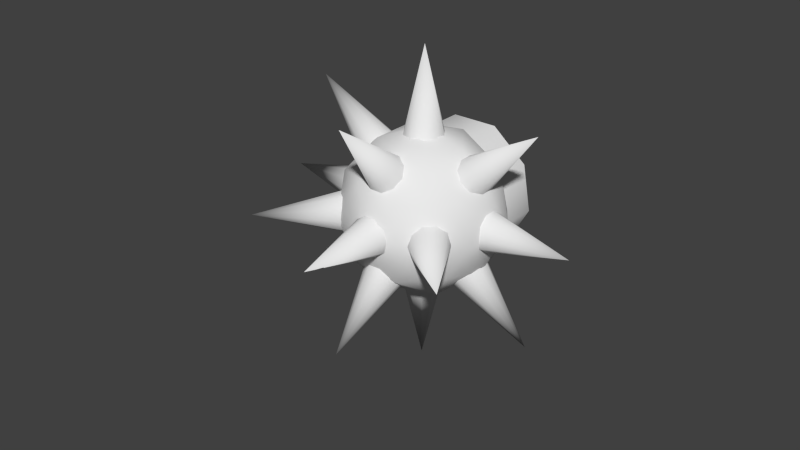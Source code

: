 # Source: Mine_MO.blend  (saved by Blender 2.64.0; exported with 4.5.12 LTS)
import bpy
from mathutils import Matrix  # noqa: F401  (used for matrix-valued properties, if any)

bpy.ops.wm.read_factory_settings(use_empty=True)
scene = bpy.context.scene
scene.name = 'Scene'

# ---- collections
col_collection_1 = bpy.data.collections.new('Collection 1'); scene.collection.children.link(col_collection_1)

# ---- world
world_world = bpy.data.worlds.new('World'); scene.world = world_world
world_world.color = (0.05088, 0.05088, 0.05088)
world_world.use_sun_shadow = False
world_world.sun_shadow_jitter_overblur = 0.0
world_world.cycles.sampling_method = 'MANUAL'
world_world.cycles.sample_map_resolution = 256

# ---- meshes
me_circle_008 = bpy.data.meshes.new('Circle.008')
me_circle_008.from_pydata([(9.84e-09, 0.8051, -0.2336), (-0.5175, 0.6168, -0.2336), (-0.7929, 0.1398, -0.2336), (-0.6973, -0.4026, -0.2336), (-0.2754, -0.7566, -0.2336), (0.2754, -0.7566, -0.2336), (0.6973, -0.4026, -0.2336), (0.7929, 0.1398, -0.2336), (0.5175, 0.6168, -0.2336), (1.693e-08, 0.664, -0.03019), (-0.4268, 0.5086, -0.03019), (-0.6539, 0.1153, -0.03019), (-0.575, -0.332, -0.03019), (-0.2271, -0.6239, -0.03019), (0.2271, -0.6239, -0.03019), (0.575, -0.332, -0.03019), (0.6539, 0.1153, -0.03019), (0.4268, 0.5086, -0.03019), (3.915e-08, 0.3518, 0.1514), (-0.2261, 0.2695, 0.1514), (-0.3464, 0.06108, 0.1514), (-0.3046, -0.1759, 0.1514), (-0.1203, -0.3306, 0.1514), (0.1203, -0.3306, 0.1514), (0.3046, -0.1759, 0.1514), (0.3464, 0.06108, 0.1514), (0.2261, 0.2695, 0.1514), (-0.3526, 0.4202, 0.06786), (-0.5402, 0.09526, 0.06786), (0.5402, 0.09526, 0.06786), (0.3526, 0.4202, 0.06786), (-0.4751, -0.2743, 0.06786), (2.656e-08, 0.5486, 0.06786), (-0.1876, -0.5155, 0.06786), (0.1876, -0.5155, 0.06786), (0.4751, -0.2743, 0.06786), (1.243e-08, 0.7613, -0.1319), (0.6593, -0.3806, -0.1319), (0.2604, -0.7154, -0.1319), (-0.2604, -0.7154, -0.1319), (-0.6593, -0.3806, -0.1319), (0.4894, 0.5832, -0.1319), (-0.7497, 0.1322, -0.1319), (0.7497, 0.1322, -0.1319), (-0.4894, 0.5832, -0.1319), (5.629e-08, -3.829e-08, 0.1924)], [], [(38, 14, 13, 39), (37, 15, 14, 38), (44, 10, 9, 36), (43, 16, 15, 37), (42, 11, 10, 44), (41, 17, 16, 43), (40, 12, 11, 42), (41, 36, 9, 17), (39, 13, 12, 40), (28, 20, 19, 27), (30, 26, 25, 29), (31, 21, 20, 28), (30, 32, 18, 26), (33, 22, 21, 31), (34, 23, 22, 33), (35, 24, 23, 34), (27, 19, 18, 32), (29, 25, 24, 35), (11, 28, 27, 10), (17, 30, 29, 16), (12, 31, 28, 11), (17, 9, 32, 30), (13, 33, 31, 12), (14, 34, 33, 13), (15, 35, 34, 14), (10, 27, 32, 9), (16, 29, 35, 15), (5, 38, 39, 4), (2, 42, 44, 1), (1, 44, 36, 0), (8, 0, 36, 41), (8, 41, 43, 7), (7, 43, 37, 6), (4, 39, 40, 3), (6, 37, 38, 5), (3, 40, 42, 2), (26, 18, 45), (22, 45, 21), (23, 45, 22), (24, 45, 23), (19, 45, 18), (25, 45, 24), (20, 45, 19), (26, 45, 25), (21, 45, 20)])
me_circle_008.polygons.foreach_set('use_smooth', [True] * 45)
_uv = me_circle_008.uv_layers.new(name='UVMap')
_uv.uv.foreach_set('vector', [0.01864, 0.01207, 0.01805, 0.01307, 0.01462, 0.01248, 0.01443, 0.01133, 0.02139, 0.01534, 0.02029, 0.01573, 0.01805, 0.01307, 0.01864, 0.01207, 0.01075, 0.02153, 0.01165, 0.02079, 0.0147, 0.02248, 0.01451, 0.02363, 0.0214, 0.0196, 0.02032, 0.0192, 0.02029, 0.01573, 0.02139, 0.01534, 0.009263, 0.0175, 0.01043, 0.01752, 0.01165, 0.02079, 0.01075, 0.02153, 0.01872, 0.02289, 0.01813, 0.02189, 0.02032, 0.0192, 0.0214, 0.0196, 0.01073, 0.01347, 0.01161, 0.01423, 0.01043, 0.01752, 0.009263, 0.0175, 0.01872, 0.02289, 0.01451, 0.02363, 0.0147, 0.02248, 0.01813, 0.02189, 0.01443, 0.01133, 0.01462, 0.01248, 0.01161, 0.01423, 0.01073, 0.01347, 0.01159, 0.01753, 0.0131, 0.01753, 0.0137, 0.01907, 0.01254, 0.02005, 0.01755, 0.0209, 0.01677, 0.01958, 0.01782, 0.01828, 0.01924, 0.0188, 0.01249, 0.01499, 0.01364, 0.01596, 0.0131, 0.01753, 0.01159, 0.01753, 0.01755, 0.0209, 0.0149, 0.02134, 0.01514, 0.01986, 0.01677, 0.01958, 0.01481, 0.01362, 0.01507, 0.01511, 0.01364, 0.01596, 0.01249, 0.01499, 0.01746, 0.01407, 0.0167, 0.01537, 0.01507, 0.01511, 0.01481, 0.01362, 0.01921, 0.01611, 0.01779, 0.01662, 0.0167, 0.01537, 0.01746, 0.01407, 0.01254, 0.02005, 0.0137, 0.01907, 0.01514, 0.01986, 0.0149, 0.02134, 0.01924, 0.0188, 0.01782, 0.01828, 0.01779, 0.01662, 0.01921, 0.01611, 0.01043, 0.01752, 0.01159, 0.01753, 0.01254, 0.02005, 0.01165, 0.02079, 0.01813, 0.02189, 0.01755, 0.0209, 0.01924, 0.0188, 0.02032, 0.0192, 0.01161, 0.01423, 0.01249, 0.01499, 0.01159, 0.01753, 0.01043, 0.01752, 0.01813, 0.02189, 0.0147, 0.02248, 0.0149, 0.02134, 0.01755, 0.0209, 0.01462, 0.01248, 0.01481, 0.01362, 0.01249, 0.01499, 0.01161, 0.01423, 0.01805, 0.01307, 0.01746, 0.01407, 0.01481, 0.01362, 0.01462, 0.01248, 0.02029, 0.01573, 0.01921, 0.01611, 0.01746, 0.01407, 0.01805, 0.01307, 0.01165, 0.02079, 0.01254, 0.02005, 0.0149, 0.02134, 0.0147, 0.02248, 0.02032, 0.0192, 0.01924, 0.0188, 0.01921, 0.01611, 0.02029, 0.01573, 0.01917, 0.01121, 0.01864, 0.01207, 0.01443, 0.01133, 0.01428, 0.01033, 0.008243, 0.01748, 0.009263, 0.0175, 0.01075, 0.02153, 0.009953, 0.02218, 0.009953, 0.02218, 0.01075, 0.02153, 0.01451, 0.02363, 0.01433, 0.02467, 0.01921, 0.02374, 0.01433, 0.02467, 0.01451, 0.02363, 0.01872, 0.02289, 0.01921, 0.02374, 0.01872, 0.02289, 0.0214, 0.0196, 0.02235, 0.01996, 0.02235, 0.01996, 0.0214, 0.0196, 0.02139, 0.01534, 0.02235, 0.01501, 0.01428, 0.01033, 0.01443, 0.01133, 0.01073, 0.01347, 0.009961, 0.0128, 0.02235, 0.01501, 0.02139, 0.01534, 0.01864, 0.01207, 0.01917, 0.01121, 0.009961, 0.0128, 0.01073, 0.01347, 0.009263, 0.0175, 0.008243, 0.01748, 0.01677, 0.01958, 0.01514, 0.01986, 0.01553, 0.01749, 0.01507, 0.01511, 0.01553, 0.01749, 0.01364, 0.01596, 0.0167, 0.01537, 0.01553, 0.01749, 0.01507, 0.01511, 0.01779, 0.01662, 0.01553, 0.01749, 0.0167, 0.01537, 0.0137, 0.01907, 0.01553, 0.01749, 0.01514, 0.01986, 0.01782, 0.01828, 0.01553, 0.01749, 0.01779, 0.01662, 0.0131, 0.01753, 0.01553, 0.01749, 0.0137, 0.01907, 0.01677, 0.01958, 0.01553, 0.01749, 0.01782, 0.01828, 0.01364, 0.01596, 0.01553, 0.01749, 0.0131, 0.01753])
me_circle_008.use_remesh_preserve_volume = False
me_circle_008.use_remesh_preserve_attributes = False
me_circle_008.use_mirror_vertex_groups = False
me_circle_008.update()
me_circle_007 = bpy.data.meshes.new('Circle.007')
me_circle_007.from_pydata([(9.84e-09, 0.8051, -0.2336), (-0.5175, 0.6168, -0.2336), (-0.7929, 0.1398, -0.2336), (-0.6973, -0.4026, -0.2336), (-0.2754, -0.7566, -0.2336), (0.2754, -0.7566, -0.2336), (0.6973, -0.4026, -0.2336), (0.7929, 0.1398, -0.2336), (0.5175, 0.6168, -0.2336), (1.693e-08, 0.664, -0.03019), (-0.4268, 0.5086, -0.03019), (-0.6539, 0.1153, -0.03019), (-0.575, -0.332, -0.03019), (-0.2271, -0.6239, -0.03019), (0.2271, -0.6239, -0.03019), (0.575, -0.332, -0.03019), (0.6539, 0.1153, -0.03019), (0.4268, 0.5086, -0.03019), (3.915e-08, 0.3518, 0.1514), (-0.2261, 0.2695, 0.1514), (-0.3464, 0.06108, 0.1514), (-0.3046, -0.1759, 0.1514), (-0.1203, -0.3306, 0.1514), (0.1203, -0.3306, 0.1514), (0.3046, -0.1759, 0.1514), (0.3464, 0.06108, 0.1514), (0.2261, 0.2695, 0.1514), (-0.3526, 0.4202, 0.06786), (-0.5402, 0.09526, 0.06786), (0.5402, 0.09526, 0.06786), (0.3526, 0.4202, 0.06786), (-0.4751, -0.2743, 0.06786), (2.656e-08, 0.5486, 0.06786), (-0.1876, -0.5155, 0.06786), (0.1876, -0.5155, 0.06786), (0.4751, -0.2743, 0.06786), (1.243e-08, 0.7613, -0.1319), (0.6593, -0.3806, -0.1319), (0.2604, -0.7154, -0.1319), (-0.2604, -0.7154, -0.1319), (-0.6593, -0.3806, -0.1319), (0.4894, 0.5832, -0.1319), (-0.7497, 0.1322, -0.1319), (0.7497, 0.1322, -0.1319), (-0.4894, 0.5832, -0.1319), (5.629e-08, -3.829e-08, 0.1924)], [], [(38, 14, 13, 39), (37, 15, 14, 38), (44, 10, 9, 36), (43, 16, 15, 37), (42, 11, 10, 44), (41, 17, 16, 43), (40, 12, 11, 42), (41, 36, 9, 17), (39, 13, 12, 40), (28, 20, 19, 27), (30, 26, 25, 29), (31, 21, 20, 28), (30, 32, 18, 26), (33, 22, 21, 31), (34, 23, 22, 33), (35, 24, 23, 34), (27, 19, 18, 32), (29, 25, 24, 35), (11, 28, 27, 10), (17, 30, 29, 16), (12, 31, 28, 11), (17, 9, 32, 30), (13, 33, 31, 12), (14, 34, 33, 13), (15, 35, 34, 14), (10, 27, 32, 9), (16, 29, 35, 15), (5, 38, 39, 4), (2, 42, 44, 1), (1, 44, 36, 0), (8, 0, 36, 41), (8, 41, 43, 7), (7, 43, 37, 6), (4, 39, 40, 3), (6, 37, 38, 5), (3, 40, 42, 2), (26, 18, 45), (22, 45, 21), (23, 45, 22), (24, 45, 23), (19, 45, 18), (25, 45, 24), (20, 45, 19), (26, 45, 25), (21, 45, 20)])
me_circle_007.polygons.foreach_set('use_smooth', [True] * 45)
_uv = me_circle_007.uv_layers.new(name='UVMap')
_uv.uv.foreach_set('vector', [0.725, 0.1218, 0.6835, 0.1915, 0.4446, 0.1502, 0.4316, 0.06998, 0.9164, 0.3494, 0.84, 0.3763, 0.6835, 0.1915, 0.725, 0.1218, 0.1746, 0.7813, 0.2376, 0.7291, 0.4501, 0.8475, 0.4366, 0.9276, 0.9175, 0.6463, 0.8418, 0.6182, 0.84, 0.3763, 0.9164, 0.3494, 0.07112, 0.5002, 0.1527, 0.5011, 0.2376, 0.7291, 0.1746, 0.7813, 0.7302, 0.876, 0.689, 0.8058, 0.8418, 0.6182, 0.9175, 0.6463, 0.1731, 0.2192, 0.2348, 0.2723, 0.1527, 0.5011, 0.07112, 0.5002, 0.7302, 0.876, 0.4366, 0.9276, 0.4501, 0.8475, 0.689, 0.8058, 0.4316, 0.06998, 0.4446, 0.1502, 0.2348, 0.2723, 0.1731, 0.2192, 0.2335, 0.5019, 0.3389, 0.502, 0.3803, 0.6096, 0.2999, 0.6774, 0.6486, 0.7367, 0.5948, 0.6451, 0.6675, 0.5546, 0.7666, 0.5904, 0.296, 0.3249, 0.3765, 0.3928, 0.3389, 0.502, 0.2335, 0.5019, 0.6486, 0.7367, 0.4637, 0.7675, 0.481, 0.6648, 0.5948, 0.6451, 0.4576, 0.2297, 0.4757, 0.3334, 0.3765, 0.3928, 0.296, 0.3249, 0.6425, 0.2607, 0.5897, 0.3517, 0.4757, 0.3334, 0.4576, 0.2297, 0.7643, 0.403, 0.6654, 0.4389, 0.5897, 0.3517, 0.6425, 0.2607, 0.2999, 0.6774, 0.3803, 0.6096, 0.481, 0.6648, 0.4637, 0.7675, 0.7666, 0.5904, 0.6675, 0.5546, 0.6654, 0.4389, 0.7643, 0.403, 0.1527, 0.5011, 0.2335, 0.5019, 0.2999, 0.6774, 0.2376, 0.7291, 0.689, 0.8058, 0.6486, 0.7367, 0.7666, 0.5904, 0.8418, 0.6182, 0.2348, 0.2723, 0.296, 0.3249, 0.2335, 0.5019, 0.1527, 0.5011, 0.689, 0.8058, 0.4501, 0.8475, 0.4637, 0.7675, 0.6486, 0.7367, 0.4446, 0.1502, 0.4576, 0.2297, 0.296, 0.3249, 0.2348, 0.2723, 0.6835, 0.1915, 0.6425, 0.2607, 0.4576, 0.2297, 0.4446, 0.1502, 0.84, 0.3763, 0.7643, 0.403, 0.6425, 0.2607, 0.6835, 0.1915, 0.2376, 0.7291, 0.2999, 0.6774, 0.4637, 0.7675, 0.4501, 0.8475, 0.8418, 0.6182, 0.7666, 0.5904, 0.7643, 0.403, 0.84, 0.3763, 0.7617, 0.06135, 0.725, 0.1218, 0.4316, 0.06998, 0.4209, 0.0, 0.0, 0.4988, 0.07112, 0.5002, 0.1746, 0.7813, 0.1192, 0.8264, 0.1192, 0.8264, 0.1746, 0.7813, 0.4366, 0.9276, 0.4243, 1.0, 0.7649, 0.935, 0.4243, 1.0, 0.4366, 0.9276, 0.7302, 0.876, 0.7649, 0.935, 0.7302, 0.876, 0.9175, 0.6463, 0.9831, 0.6712, 0.9831, 0.6712, 0.9175, 0.6463, 0.9164, 0.3494, 0.9831, 0.3267, 0.4209, 0.0, 0.4316, 0.06998, 0.1731, 0.2192, 0.1198, 0.1724, 0.9831, 0.3267, 0.9164, 0.3494, 0.725, 0.1218, 0.7617, 0.06135, 0.1198, 0.1724, 0.1731, 0.2192, 0.07112, 0.5002, 0.0, 0.4988, 0.5948, 0.6451, 0.481, 0.6648, 0.5078, 0.4992, 0.4757, 0.3334, 0.5078, 0.4992, 0.3765, 0.3928, 0.5897, 0.3517, 0.5078, 0.4992, 0.4757, 0.3334, 0.6654, 0.4389, 0.5078, 0.4992, 0.5897, 0.3517, 0.3803, 0.6096, 0.5078, 0.4992, 0.481, 0.6648, 0.6675, 0.5546, 0.5078, 0.4992, 0.6654, 0.4389, 0.3389, 0.502, 0.5078, 0.4992, 0.3803, 0.6096, 0.5948, 0.6451, 0.5078, 0.4992, 0.6675, 0.5546, 0.3765, 0.3928, 0.5078, 0.4992, 0.3389, 0.502])
me_circle_007.use_remesh_preserve_volume = False
me_circle_007.use_remesh_preserve_attributes = False
me_circle_007.use_mirror_vertex_groups = False
me_circle_007.update()
me_cone_021 = bpy.data.meshes.new('Cone.021')
me_cone_021.from_pydata([(2.41, -5.353e-07, -0.1933), (2.118, -1.034, -0.3033), (1.378, -1.584, -0.5819), (0.5367, -1.393, -0.8987), (-0.01244, -0.5501, -1.105), (-0.01244, 0.5501, -1.105), (0.5367, 1.393, -0.8987), (1.378, 1.584, -0.5819), (2.118, 1.034, -0.3033), (1.697, -5.182e-07, 0.2141), (1.405, -1.034, 0.1041), (0.6651, -1.584, -0.1745), (-0.1762, -1.393, -0.4913), (-0.7253, -0.5501, -0.6981), (-0.7253, 0.5501, -0.6981), (-0.1762, 1.393, -0.4913), (0.6651, 1.584, -0.1745), (1.405, 1.034, 0.1041), (2.258, -4.621e-07, -0.2507), (2.001, -0.9077, -0.3473), (1.351, -1.391, -0.5919), (0.6129, -1.223, -0.87), (0.1308, -0.483, -1.052), (0.1308, 0.483, -1.052), (0.6129, 1.223, -0.87), (1.351, 1.391, -0.5919), (2.001, 0.9077, -0.3473), (2.158, -4.597e-07, -0.1937), (1.901, -0.9077, -0.2903), (1.252, -1.391, -0.5349), (0.5132, -1.223, -0.813), (0.03114, -0.483, -0.9945), (0.03114, 0.483, -0.9945), (0.5132, 1.223, -0.813), (1.252, 1.391, -0.5349), (1.901, 0.9077, -0.2903), (2.032, -4.02e-07, -0.2412), (1.805, -0.8033, -0.3267), (1.23, -1.231, -0.5431), (0.5763, -1.082, -0.7893), (0.1497, -0.4274, -0.9499), (0.1497, 0.4274, -0.9499), (0.5763, 1.082, -0.7893), (1.23, 1.231, -0.5431), (1.805, 0.8033, -0.3267), (2.118, -1.034, -0.3033), (2.41, -5.353e-07, -0.1933), (1.378, -1.584, -0.5819), (0.5367, -1.393, -0.8987), (-0.01244, -0.5501, -1.105), (-0.01244, 0.5501, -1.105), (0.5367, 1.393, -0.8987), (1.378, 1.584, -0.5819), (2.118, 1.034, -0.3033), (2.001, -0.9077, -0.3473), (2.258, -4.621e-07, -0.2507), (1.351, -1.391, -0.5919), (0.6129, -1.223, -0.87), (0.1308, -0.483, -1.052), (0.1308, 0.483, -1.052), (0.6129, 1.223, -0.87), (1.351, 1.391, -0.5919), (2.001, 0.9077, -0.3473), (1.901, -0.9077, -0.2903), (2.158, -4.597e-07, -0.1937), (1.252, -1.391, -0.5349), (0.5132, -1.223, -0.813), (0.03114, -0.483, -0.9945), (0.03114, 0.483, -0.9945), (0.5132, 1.223, -0.813), (1.252, 1.391, -0.5349), (1.901, 0.9077, -0.2903), (0.003976, 0.5075, 0.7297), (0.3032, 0.4103, 0.7297), (0.4881, 0.1558, 0.7297), (0.4881, -0.1588, 0.7297), (0.3032, -0.4133, 0.7297), (0.003976, -0.5105, 0.7297), (0.003976, -0.001496, 1.748), (-0.2952, -0.4133, 0.7297), (-0.4801, -0.1588, 0.7297), (-0.4801, 0.1558, 0.7297), (-0.2952, 0.4103, 0.7297), (-1.566, 0.5075, 0.07003), (-1.537, 0.4103, 0.2081), (-1.518, 0.1558, 0.2935), (-1.518, -0.1588, 0.2935), (-1.537, -0.4133, 0.2081), (-1.566, -0.5105, 0.07003), (-3.75, -0.001494, 0.1706), (-1.596, -0.4133, -0.06808), (-1.614, -0.1588, -0.1534), (-1.614, 0.1558, -0.1534), (-1.596, 0.4103, -0.06808), (-0.51, 1.442, 0.2915), (-0.3193, 1.371, 0.4027), (-0.2844, 1.183, 0.5188), (-0.4187, 0.952, 0.5956), (-0.671, 0.7648, 0.6037), (-0.9448, 0.6933, 0.5399), (-1.745, 2.555, 0.997), (-1.136, 0.7648, 0.4287), (-1.17, 0.952, 0.3125), (-1.036, 1.183, 0.2358), (-0.7838, 1.371, 0.2277), (-0.6132, -0.8411, 0.5959), (-0.3674, -1.032, 0.575), (-0.2492, -1.255, 0.4875), (-0.3037, -1.423, 0.3669), (-0.5101, -1.474, 0.2592), (-0.7895, -1.387, 0.2057), (-1.682, -2.661, 0.9614), (-1.035, -1.195, 0.2266), (-1.153, -0.9731, 0.3141), (-1.099, -0.8046, 0.4347), (-0.8926, -0.7542, 0.5424), (-1.12, -1.193, -0.1212), (-0.8829, -1.389, -0.09018), (-0.6141, -1.511, -0.141), (-0.4158, -1.511, -0.2543), (-0.3638, -1.389, -0.3868), (-0.478, -1.193, -0.4879), (-1.915, -2.851, -0.725), (-0.7148, -0.9973, -0.519), (-0.9836, -0.8761, -0.4681), (-1.182, -0.8761, -0.3548), (-1.234, -0.9973, -0.2223), (1.128, 1.19, 0.1167), (1.242, 0.9943, 0.2178), (1.19, 0.8732, 0.3503), (0.9916, 0.8732, 0.4636), (0.7227, 0.9943, 0.5144), (0.486, 1.19, 0.4834), (1.923, 2.848, 0.7205), (0.3718, 1.386, 0.3823), (0.4237, 1.508, 0.2498), (0.622, 1.508, 0.1365), (0.8909, 1.386, 0.08564), (-0.4705, 1.199, -0.4851), (-0.3551, 1.393, -0.3835), (-0.4063, 1.513, -0.2508), (-0.6046, 1.513, -0.1374), (-0.8742, 1.393, -0.0869), (-1.112, 1.199, -0.1184), (-1.897, 2.868, -0.7183), (-1.228, 1.004, -0.22), (-1.176, 0.8844, -0.3528), (-0.9781, 0.8844, -0.4661), (-0.7085, 1.004, -0.5166), (0.4785, -1.202, 0.4805), (0.7165, -1.007, 0.5121), (0.9861, -0.8874, 0.4615), (1.184, -0.8874, 0.3482), (1.236, -1.007, 0.2154), (1.12, -1.202, 0.1139), (1.905, -2.871, 0.7137), (0.8821, -1.396, 0.08236), (0.6125, -1.516, 0.1329), (0.4143, -1.516, 0.2462), (0.3631, -1.396, 0.379), (1.55, -0.001496, 0.2757), (1.489, -0.3007, 0.3107), (1.328, -0.4856, 0.4024), (1.13, -0.4856, 0.5157), (0.9695, -0.3007, 0.6074), (0.9083, -0.001496, 0.6424), (2.933, -0.001496, 1.101), (0.9695, 0.2977, 0.6074), (1.13, 0.4826, 0.5157), (1.328, 0.4826, 0.4024), (1.489, 0.2977, 0.3107), (-1.542, -0.001495, -0.2803), (-1.481, -0.3007, -0.3153), (-1.32, -0.4856, -0.4069), (-1.122, -0.4856, -0.5202), (-0.9616, -0.3007, -0.6119), (-0.9003, -0.001495, -0.6469), (-2.925, -0.001495, -1.105), (-0.9616, 0.2977, -0.6119), (-1.122, 0.4826, -0.5202), (-1.32, 0.4826, -0.4069), (-1.481, 0.2977, -0.3153), (-0.9905, 0.5075, 0.566), (-0.7582, 0.4103, 0.6535), (-0.6146, 0.1558, 0.7076), (-0.6146, -0.1588, 0.7076), (-0.7582, -0.4133, 0.6535), (-0.9905, -0.5105, 0.566), (-2.374, -0.001495, 1.356), (-1.223, -0.4133, 0.4786), (-1.366, -0.1588, 0.4245), (-1.366, 0.1558, 0.4245), (-1.223, 0.4103, 0.4786), (-0.3168, -1.579, 0.1811), (-0.02326, -1.579, 0.2335), (0.2807, -1.579, 0.1959), (0.479, -1.579, 0.08261), (0.4958, -1.579, -0.06312), (0.3248, -1.579, -0.1856), (0.003976, -3.774, -0.002273), (0.03121, -1.579, -0.2381), (-0.2728, -1.579, -0.2005), (-0.471, -1.579, -0.08715), (-0.4879, -1.579, 0.05857), (0.3248, 1.576, -0.1856), (0.4958, 1.576, -0.06312), (0.479, 1.576, 0.08261), (0.2807, 1.576, 0.1959), (-0.02326, 1.576, 0.2335), (-0.3168, 1.576, 0.1811), (0.003977, 3.771, -0.002272), (-0.4879, 1.576, 0.05857), (-0.471, 1.576, -0.08715), (-0.2728, 1.576, -0.2005), (0.03122, 1.576, -0.2381), (1.509, 0.008737, 0.5643), (0.03478, 1.411, 0.6181), (-0.3621, -0.5269, 0.8449), (0.6769, -1.725, 0.2511), (1.716, -0.5269, -0.3426), (1.319, 1.411, -0.1158), (-1.708, 0.5444, 0.3381), (-1.311, -1.394, 0.1113), (-0.02682, -1.394, -0.6226), (0.3701, 0.5444, -0.8495), (-0.669, 1.742, -0.2557), (-1.501, 0.008739, -0.5689), (0.9065, 0.833, 0.6954), (-0.1931, 0.5182, 0.8603), (0.6733, -0.3061, 0.8287), (1.661, 0.833, 0.264), (0.7951, 1.657, 0.2956), (0.1843, -1.325, 0.6446), (1.284, -1.01, 0.4797), (1.406, -1.325, -0.05339), (1.895, -0.3061, 0.1307), (1.783, 0.5182, -0.2691), (0.3814, 1.852, -0.218), (-0.3735, 1.852, 0.2134), (-0.9842, 1.148, 0.5624), (-1.217, 0.008738, 0.6958), (-0.9842, -1.13, 0.5624), (-0.3735, -1.834, 0.2134), (0.3814, -1.834, -0.218), (0.9921, -1.13, -0.567), (1.225, 0.008738, -0.7003), (0.9921, 1.148, -0.567), (-1.398, 1.342, 0.04885), (-1.775, -0.5007, 0.2645), (-0.7871, -1.64, -0.3002), (0.201, -0.5007, -0.8649), (-0.1764, 1.342, -0.6492), (-1.276, 1.028, -0.4843), (-1.887, 0.3236, -0.1353), (-1.653, -0.8156, -0.2686), (-0.8986, -0.8156, -0.7), (-0.6653, 0.3236, -0.8333)], [], [(15, 6, 5, 14), (10, 1, 0, 9), (16, 7, 6, 15), (11, 2, 1, 10), (17, 8, 7, 16), (12, 3, 2, 11), (17, 9, 0, 8), (13, 4, 3, 12), (14, 5, 4, 13), (53, 46, 18, 26), (49, 22, 21, 48), (50, 23, 22, 49), (51, 24, 23, 50), (45, 19, 18, 46), (52, 25, 24, 51), (47, 20, 19, 45), (53, 26, 25, 52), (48, 21, 20, 47), (62, 55, 27, 35), (58, 31, 30, 57), (59, 32, 31, 58), (60, 33, 32, 59), (54, 28, 27, 55), (61, 34, 33, 60), (56, 29, 28, 54), (62, 35, 34, 61), (57, 30, 29, 56), (63, 37, 36, 64), (70, 43, 42, 69), (65, 38, 37, 63), (71, 44, 43, 70), (66, 39, 38, 65), (71, 64, 36, 44), (67, 40, 39, 66), (68, 41, 40, 67), (69, 42, 41, 68), (81, 78, 82), (72, 78, 73), (82, 78, 72), (73, 78, 74), (80, 78, 81), (79, 78, 80), (77, 78, 79), (76, 78, 77), (75, 78, 76), (74, 78, 75), (92, 89, 93), (83, 89, 84), (93, 89, 83), (84, 89, 85), (91, 89, 92), (90, 89, 91), (88, 89, 90), (87, 89, 88), (86, 89, 87), (85, 89, 86), (103, 100, 104), (94, 100, 95), (104, 100, 94), (95, 100, 96), (102, 100, 103), (101, 100, 102), (99, 100, 101), (98, 100, 99), (97, 100, 98), (96, 100, 97), (114, 111, 115), (105, 111, 106), (115, 111, 105), (106, 111, 107), (113, 111, 114), (112, 111, 113), (110, 111, 112), (109, 111, 110), (108, 111, 109), (107, 111, 108), (125, 122, 126), (116, 122, 117), (126, 122, 116), (117, 122, 118), (124, 122, 125), (123, 122, 124), (121, 122, 123), (120, 122, 121), (119, 122, 120), (118, 122, 119), (136, 133, 137), (127, 133, 128), (137, 133, 127), (128, 133, 129), (135, 133, 136), (134, 133, 135), (132, 133, 134), (131, 133, 132), (130, 133, 131), (129, 133, 130), (147, 144, 148), (138, 144, 139), (148, 144, 138), (139, 144, 140), (146, 144, 147), (145, 144, 146), (143, 144, 145), (142, 144, 143), (141, 144, 142), (140, 144, 141), (158, 155, 159), (149, 155, 150), (159, 155, 149), (150, 155, 151), (157, 155, 158), (156, 155, 157), (154, 155, 156), (153, 155, 154), (152, 155, 153), (151, 155, 152), (169, 166, 170), (160, 166, 161), (170, 166, 160), (161, 166, 162), (168, 166, 169), (167, 166, 168), (165, 166, 167), (164, 166, 165), (163, 166, 164), (162, 166, 163), (180, 177, 181), (171, 177, 172), (181, 177, 171), (172, 177, 173), (179, 177, 180), (178, 177, 179), (176, 177, 178), (175, 177, 176), (174, 177, 175), (173, 177, 174), (191, 188, 192), (182, 188, 183), (192, 188, 182), (183, 188, 184), (190, 188, 191), (189, 188, 190), (187, 188, 189), (186, 188, 187), (185, 188, 186), (184, 188, 185), (202, 199, 203), (193, 199, 194), (203, 199, 193), (194, 199, 195), (201, 199, 202), (200, 199, 201), (198, 199, 200), (197, 199, 198), (196, 199, 197), (195, 199, 196), (213, 210, 214), (204, 210, 205), (214, 210, 204), (205, 210, 206), (212, 210, 213), (211, 210, 212), (209, 210, 211), (208, 210, 209), (207, 210, 208), (206, 210, 207), (215, 227, 229), (216, 227, 231), (215, 229, 233), (215, 233, 235), (215, 235, 230), (216, 231, 238), (217, 228, 240), (218, 232, 242), (219, 234, 244), (220, 236, 246), (216, 238, 239), (217, 240, 241), (218, 242, 243), (219, 244, 245), (220, 246, 237), (221, 247, 253), (222, 248, 254), (223, 249, 255), (224, 250, 256), (225, 251, 252), (229, 228, 217), (229, 227, 228), (227, 216, 228), (231, 230, 220), (231, 227, 230), (227, 215, 230), (233, 232, 218), (233, 229, 232), (229, 217, 232), (235, 234, 219), (235, 233, 234), (233, 218, 234), (230, 236, 220), (230, 235, 236), (235, 219, 236), (238, 237, 225), (238, 231, 237), (231, 220, 237), (240, 239, 221), (240, 228, 239), (228, 216, 239), (242, 241, 222), (242, 232, 241), (232, 217, 241), (244, 243, 223), (244, 234, 243), (234, 218, 243), (246, 245, 224), (246, 236, 245), (236, 219, 245), (239, 247, 221), (239, 238, 247), (238, 225, 247), (241, 248, 222), (241, 240, 248), (240, 221, 248), (243, 249, 223), (243, 242, 249), (242, 222, 249), (245, 250, 224), (245, 244, 250), (244, 223, 250), (237, 251, 225), (237, 246, 251), (246, 224, 251), (253, 252, 226), (253, 247, 252), (247, 225, 252), (254, 253, 226), (254, 248, 253), (248, 221, 253), (255, 254, 226), (255, 249, 254), (249, 222, 254), (256, 255, 226), (256, 250, 255), (250, 223, 255), (252, 256, 226), (252, 251, 256), (251, 224, 256)])
me_cone_021.polygons.foreach_set('use_smooth', [True] * 246)
_uv = me_cone_021.uv_layers.new(name='UVMap')
_uv.uv.foreach_set('vector', [0.9548, 0.1579, 0.9183, 0.2268, 0.8555, 0.1771, 0.8641, 0.1017, 0.6724, 0.4042, 0.7556, 0.3584, 0.8195, 0.3777, 0.8241, 0.488, 0.9918, 0.2587, 0.9192, 0.2962, 0.9183, 0.2268, 0.9548, 0.1579, 0.629, 0.2726, 0.7082, 0.3059, 0.7556, 0.3584, 0.6724, 0.4042, 0.9657, 0.3893, 0.8809, 0.3549, 0.9192, 0.2962, 0.9918, 0.2587, 0.6622, 0.1633, 0.7043, 0.2322, 0.7082, 0.3059, 0.629, 0.2726, 0.9657, 0.3893, 0.8241, 0.488, 0.8195, 0.3777, 0.8809, 0.3549, 0.7544, 0.1017, 0.7655, 0.1809, 0.7043, 0.2322, 0.6622, 0.1633, 0.8641, 0.1017, 0.8555, 0.1771, 0.7655, 0.1809, 0.7544, 0.1017, 0.826, 0.9858, 0.7298, 0.9858, 0.734, 0.9719, 0.8184, 0.9719, 0.7495, 0.7509, 0.7513, 0.7657, 0.6749, 0.7905, 0.6625, 0.7792, 0.8434, 0.7792, 0.8337, 0.7905, 0.7513, 0.7657, 0.7495, 0.7509, 0.9001, 0.851, 0.8835, 0.8535, 0.8337, 0.7905, 0.8434, 0.7792, 0.6496, 0.9326, 0.6636, 0.9252, 0.734, 0.9719, 0.7298, 0.9858, 0.8933, 0.9326, 0.8775, 0.9252, 0.8835, 0.8535, 0.9001, 0.851, 0.623, 0.851, 0.6403, 0.8535, 0.6636, 0.9252, 0.6496, 0.9326, 0.826, 0.9858, 0.8184, 0.9719, 0.8775, 0.9252, 0.8933, 0.9326, 0.6625, 0.7792, 0.6749, 0.7905, 0.6403, 0.8535, 0.623, 0.851, 0.7242, 0.4887, 0.6552, 0.4643, 0.6552, 0.4511, 0.7348, 0.4832, 0.6032, 0.6741, 0.6006, 0.686, 0.5338, 0.6287, 0.5416, 0.6198, 0.6928, 0.6795, 0.6943, 0.6921, 0.6006, 0.686, 0.6032, 0.6741, 0.7595, 0.6277, 0.7671, 0.6375, 0.6943, 0.6921, 0.6928, 0.6795, 0.5858, 0.4894, 0.5755, 0.4837, 0.6552, 0.4511, 0.6552, 0.4643, 0.7618, 0.5508, 0.7731, 0.5549, 0.7671, 0.6375, 0.7595, 0.6277, 0.5446, 0.5487, 0.5338, 0.5517, 0.5755, 0.4837, 0.5858, 0.4894, 0.7242, 0.4887, 0.7348, 0.4832, 0.7731, 0.5549, 0.7618, 0.5508, 0.5416, 0.6198, 0.5338, 0.6287, 0.5338, 0.5517, 0.5446, 0.5487, 0.843, 0.7602, 0.8454, 0.7473, 0.9165, 0.7242, 0.9233, 0.734, 0.9758, 0.5925, 0.9629, 0.5989, 0.9165, 0.5554, 0.9233, 0.5433, 0.7724, 0.734, 0.7829, 0.7242, 0.8454, 0.7473, 0.843, 0.7602, 0.9758, 0.6678, 0.9629, 0.6656, 0.9629, 0.5989, 0.9758, 0.5925, 0.7445, 0.6678, 0.7582, 0.6655, 0.7829, 0.7242, 0.7724, 0.734, 0.9758, 0.6678, 0.9233, 0.734, 0.9165, 0.7242, 0.9629, 0.6656, 0.7724, 0.5924, 0.7829, 0.5989, 0.7582, 0.6655, 0.7445, 0.6678, 0.843, 0.5433, 0.8454, 0.5554, 0.7829, 0.5989, 0.7724, 0.5924, 0.9233, 0.5433, 0.9165, 0.5554, 0.8454, 0.5554, 0.843, 0.5433, 0.07379, 0.9836, 0.09649, 0.9163, 0.1177, 0.9841, 0.1535, 0.9587, 0.09649, 0.9163, 0.1675, 0.9171, 0.1177, 0.9841, 0.09649, 0.9163, 0.1535, 0.9587, 0.1675, 0.9171, 0.09649, 0.9163, 0.1544, 0.8752, 0.03858, 0.9574, 0.09649, 0.9163, 0.07379, 0.9836, 0.02549, 0.9155, 0.09649, 0.9163, 0.03858, 0.9574, 0.03952, 0.8739, 0.09649, 0.9163, 0.02549, 0.9155, 0.07531, 0.8485, 0.09649, 0.9163, 0.03952, 0.8739, 0.1192, 0.849, 0.09649, 0.9163, 0.07531, 0.8485, 0.1544, 0.8752, 0.09649, 0.9163, 0.1192, 0.849, 0.7408, 0.9494, 0.7635, 0.8822, 0.7847, 0.9499, 0.8205, 0.9245, 0.7635, 0.8822, 0.8345, 0.883, 0.7847, 0.9499, 0.7635, 0.8822, 0.8205, 0.9245, 0.8345, 0.883, 0.7635, 0.8822, 0.8214, 0.8411, 0.7056, 0.9232, 0.7635, 0.8822, 0.7408, 0.9494, 0.6925, 0.8814, 0.7635, 0.8822, 0.7056, 0.9232, 0.7065, 0.8398, 0.7635, 0.8822, 0.6925, 0.8814, 0.7423, 0.8144, 0.7635, 0.8822, 0.7065, 0.8398, 0.7862, 0.8149, 0.7635, 0.8822, 0.7423, 0.8144, 0.8214, 0.8411, 0.7635, 0.8822, 0.7862, 0.8149, 0.2248, 0.8411, 0.2475, 0.7739, 0.2687, 0.8416, 0.3045, 0.8163, 0.2475, 0.7739, 0.3185, 0.7747, 0.2687, 0.8416, 0.2475, 0.7739, 0.3045, 0.8163, 0.3185, 0.7747, 0.2475, 0.7739, 0.3054, 0.7328, 0.1896, 0.815, 0.2475, 0.7739, 0.2248, 0.8411, 0.1765, 0.7731, 0.2475, 0.7739, 0.1896, 0.815, 0.1906, 0.7315, 0.2475, 0.7739, 0.1765, 0.7731, 0.2263, 0.7061, 0.2475, 0.7739, 0.1906, 0.7315, 0.2702, 0.7066, 0.2475, 0.7739, 0.2263, 0.7061, 0.3054, 0.7328, 0.2475, 0.7739, 0.2702, 0.7066, 0.5303, 0.8346, 0.553, 0.7674, 0.5741, 0.8351, 0.6099, 0.8097, 0.553, 0.7674, 0.6239, 0.7682, 0.5741, 0.8351, 0.553, 0.7674, 0.6099, 0.8097, 0.6239, 0.7682, 0.553, 0.7674, 0.6109, 0.7263, 0.4951, 0.8085, 0.553, 0.7674, 0.5303, 0.8346, 0.482, 0.7666, 0.553, 0.7674, 0.4951, 0.8085, 0.496, 0.725, 0.553, 0.7674, 0.482, 0.7666, 0.5318, 0.6996, 0.553, 0.7674, 0.496, 0.725, 0.5756, 0.7001, 0.553, 0.7674, 0.5318, 0.6996, 0.6109, 0.7263, 0.553, 0.7674, 0.5756, 0.7001, 0.531, 0.9799, 0.5537, 0.9126, 0.5749, 0.9804, 0.6107, 0.955, 0.5537, 0.9126, 0.6247, 0.9134, 0.5749, 0.9804, 0.5537, 0.9126, 0.6107, 0.955, 0.6247, 0.9134, 0.5537, 0.9126, 0.6116, 0.8715, 0.4958, 0.9537, 0.5537, 0.9126, 0.531, 0.9799, 0.4827, 0.9118, 0.5537, 0.9126, 0.4958, 0.9537, 0.4968, 0.8702, 0.5537, 0.9126, 0.4827, 0.9118, 0.5325, 0.8448, 0.5537, 0.9126, 0.4968, 0.8702, 0.5764, 0.8453, 0.5537, 0.9126, 0.5325, 0.8448, 0.6116, 0.8715, 0.5537, 0.9126, 0.5764, 0.8453, 0.8405, 0.718, 0.8632, 0.6507, 0.8844, 0.7184, 0.9202, 0.6931, 0.8632, 0.6507, 0.9342, 0.6515, 0.8844, 0.7184, 0.8632, 0.6507, 0.9202, 0.6931, 0.9342, 0.6515, 0.8632, 0.6507, 0.9211, 0.6096, 0.8053, 0.6918, 0.8632, 0.6507, 0.8405, 0.718, 0.7922, 0.6499, 0.8632, 0.6507, 0.8053, 0.6918, 0.8063, 0.6083, 0.8632, 0.6507, 0.7922, 0.6499, 0.842, 0.5829, 0.8632, 0.6507, 0.8063, 0.6083, 0.8859, 0.5834, 0.8632, 0.6507, 0.842, 0.5829, 0.9211, 0.6096, 0.8632, 0.6507, 0.8859, 0.5834, 0.3958, 0.6787, 0.4185, 0.6114, 0.4397, 0.6792, 0.4755, 0.6538, 0.4185, 0.6114, 0.4895, 0.6122, 0.4397, 0.6792, 0.4185, 0.6114, 0.4755, 0.6538, 0.4895, 0.6122, 0.4185, 0.6114, 0.4764, 0.5704, 0.3606, 0.6525, 0.4185, 0.6114, 0.3958, 0.6787, 0.3475, 0.6106, 0.4185, 0.6114, 0.3606, 0.6525, 0.3615, 0.5691, 0.4185, 0.6114, 0.3475, 0.6106, 0.3973, 0.5437, 0.4185, 0.6114, 0.3615, 0.5691, 0.4412, 0.5442, 0.4185, 0.6114, 0.3973, 0.5437, 0.4764, 0.5704, 0.4185, 0.6114, 0.4412, 0.5442, 0.2521, 0.6792, 0.2748, 0.612, 0.296, 0.6797, 0.3318, 0.6543, 0.2748, 0.612, 0.3458, 0.6127, 0.296, 0.6797, 0.2748, 0.612, 0.3318, 0.6543, 0.3458, 0.6127, 0.2748, 0.612, 0.3327, 0.5709, 0.2169, 0.653, 0.2748, 0.612, 0.2521, 0.6792, 0.2039, 0.6112, 0.2748, 0.612, 0.2169, 0.653, 0.2179, 0.5696, 0.2748, 0.612, 0.2039, 0.6112, 0.2537, 0.5442, 0.2748, 0.612, 0.2179, 0.5696, 0.2975, 0.5447, 0.2748, 0.612, 0.2537, 0.5442, 0.3327, 0.5709, 0.2748, 0.612, 0.2975, 0.5447, 0.1013, 0.6777, 0.124, 0.6104, 0.1452, 0.6782, 0.181, 0.6528, 0.124, 0.6104, 0.195, 0.6112, 0.1452, 0.6782, 0.124, 0.6104, 0.181, 0.6528, 0.195, 0.6112, 0.124, 0.6104, 0.1819, 0.5693, 0.0661, 0.6515, 0.124, 0.6104, 0.1013, 0.6777, 0.05301, 0.6096, 0.124, 0.6104, 0.0661, 0.6515, 0.06703, 0.568, 0.124, 0.6104, 0.05301, 0.6096, 0.1028, 0.5426, 0.124, 0.6104, 0.06703, 0.568, 0.1467, 0.5431, 0.124, 0.6104, 0.1028, 0.5426, 0.1819, 0.5693, 0.124, 0.6104, 0.1467, 0.5431, 0.3794, 0.8379, 0.402, 0.7706, 0.4232, 0.8384, 0.459, 0.813, 0.402, 0.7706, 0.473, 0.7714, 0.4232, 0.8384, 0.402, 0.7706, 0.459, 0.813, 0.473, 0.7714, 0.402, 0.7706, 0.4599, 0.7295, 0.3441, 0.8117, 0.402, 0.7706, 0.3794, 0.8379, 0.3311, 0.7698, 0.402, 0.7706, 0.3441, 0.8117, 0.3451, 0.7282, 0.402, 0.7706, 0.3311, 0.7698, 0.3809, 0.7029, 0.402, 0.7706, 0.3451, 0.7282, 0.4247, 0.7033, 0.402, 0.7706, 0.3809, 0.7029, 0.4599, 0.7295, 0.402, 0.7706, 0.4247, 0.7033, 0.3814, 0.9845, 0.4041, 0.9172, 0.4253, 0.985, 0.4611, 0.9596, 0.4041, 0.9172, 0.4751, 0.918, 0.4253, 0.985, 0.4041, 0.9172, 0.4611, 0.9596, 0.4751, 0.918, 0.4041, 0.9172, 0.462, 0.8761, 0.3462, 0.9583, 0.4041, 0.9172, 0.3814, 0.9845, 0.3331, 0.9164, 0.4041, 0.9172, 0.3462, 0.9583, 0.3471, 0.8749, 0.4041, 0.9172, 0.3331, 0.9164, 0.3829, 0.8495, 0.4041, 0.9172, 0.3471, 0.8749, 0.4268, 0.85, 0.4041, 0.9172, 0.3829, 0.8495, 0.462, 0.8761, 0.4041, 0.9172, 0.4268, 0.85, 0.2271, 0.9871, 0.2498, 0.9198, 0.271, 0.9876, 0.3068, 0.9622, 0.2498, 0.9198, 0.3208, 0.9206, 0.271, 0.9876, 0.2498, 0.9198, 0.3068, 0.9622, 0.3208, 0.9206, 0.2498, 0.9198, 0.3077, 0.8787, 0.1919, 0.9609, 0.2498, 0.9198, 0.2271, 0.9871, 0.1788, 0.919, 0.2498, 0.9198, 0.1919, 0.9609, 0.1928, 0.8774, 0.2498, 0.9198, 0.1788, 0.919, 0.2286, 0.852, 0.2498, 0.9198, 0.1928, 0.8774, 0.2725, 0.8525, 0.2498, 0.9198, 0.2286, 0.852, 0.3077, 0.8787, 0.2498, 0.9198, 0.2725, 0.8525, 0.07171, 0.8312, 0.09441, 0.764, 0.1156, 0.8317, 0.1514, 0.8063, 0.09441, 0.764, 0.1654, 0.7648, 0.1156, 0.8317, 0.09441, 0.764, 0.1514, 0.8063, 0.1654, 0.7648, 0.09441, 0.764, 0.1523, 0.7229, 0.0365, 0.805, 0.09441, 0.764, 0.07171, 0.8312, 0.02342, 0.7632, 0.09441, 0.764, 0.0365, 0.805, 0.03744, 0.7216, 0.09441, 0.764, 0.02342, 0.7632, 0.07323, 0.6962, 0.09441, 0.764, 0.03744, 0.7216, 0.1171, 0.6967, 0.09441, 0.764, 0.07323, 0.6962, 0.1523, 0.7229, 0.09441, 0.764, 0.1171, 0.6967, 0.316, 0.3171, 0.3315, 0.292, 0.3527, 0.3244, 0.3471, 0.264, 0.3354, 0.2897, 0.3195, 0.261, 0.316, 0.3171, 0.3527, 0.3244, 0.3138, 0.3574, 0.316, 0.3171, 0.3138, 0.3574, 0.2833, 0.3225, 0.316, 0.3171, 0.2833, 0.3225, 0.2997, 0.2916, 0.3471, 0.264, 0.3195, 0.261, 0.3394, 0.235, 0.3979, 0.3145, 0.3688, 0.2852, 0.4066, 0.2705, 0.2907, 0.4152, 0.4111, 0.4255, 0.2738, 0.5323, 0.247, 0.3204, 0.2597, 0.3619, 0.206, 0.3427, 0.2862, 0.2655, 0.2648, 0.289, 0.2521, 0.2434, 0.3471, 0.264, 0.3394, 0.235, 0.3725, 0.2493, 0.3979, 0.3145, 0.4066, 0.2705, 0.4562, 0.3051, 0.2907, 0.4152, 0.2738, 0.5323, 0.2146, 0.416, 0.6092, 0.6443, 0.5527, 0.5777, 0.6557, 0.5899, 0.2862, 0.2655, 0.2521, 0.2434, 0.2956, 0.2374, 0.4025, 0.2318, 0.3708, 0.2095, 0.4177, 0.1898, 0.5108, 0.2556, 0.4468, 0.239, 0.4889, 0.1808, 0.1449, 0.3758, 0.1093, 0.491, 0.02975, 0.3421, 0.1912, 0.2327, 0.1495, 0.2956, 0.08606, 0.1844, 0.3283, 0.196, 0.2447, 0.1315, 0.365, 0.1502, 0.3527, 0.3244, 0.3688, 0.2852, 0.3979, 0.3145, 0.3527, 0.3244, 0.3354, 0.2897, 0.3688, 0.2852, 0.3354, 0.2897, 0.3471, 0.264, 0.3688, 0.2852, 0.3157, 0.2638, 0.2997, 0.2916, 0.2862, 0.2655, 0.3157, 0.2638, 0.3315, 0.292, 0.2997, 0.2916, 0.3315, 0.292, 0.316, 0.3171, 0.2997, 0.2916, 0.3138, 0.3574, 0.4111, 0.4255, 0.2907, 0.4152, 0.3138, 0.3574, 0.3527, 0.3244, 0.4111, 0.4255, 0.3527, 0.3244, 0.3979, 0.3145, 0.4111, 0.4255, 0.2833, 0.3225, 0.2597, 0.3619, 0.247, 0.3204, 0.2833, 0.3225, 0.3138, 0.3574, 0.2597, 0.3619, 0.3138, 0.3574, 0.2907, 0.4152, 0.2597, 0.3619, 0.2997, 0.2916, 0.2648, 0.289, 0.2862, 0.2655, 0.2997, 0.2916, 0.2833, 0.3225, 0.2648, 0.289, 0.2833, 0.3225, 0.247, 0.3204, 0.2648, 0.289, 0.3394, 0.235, 0.2971, 0.2315, 0.3283, 0.196, 0.3394, 0.235, 0.3195, 0.261, 0.2971, 0.2315, 0.3157, 0.2638, 0.2862, 0.2655, 0.2956, 0.2374, 0.4066, 0.2705, 0.3725, 0.2493, 0.4025, 0.2318, 0.4066, 0.2705, 0.3688, 0.2852, 0.3725, 0.2493, 0.3688, 0.2852, 0.3471, 0.264, 0.3725, 0.2493, 0.5672, 0.359, 0.4562, 0.3051, 0.5108, 0.2556, 0.5672, 0.359, 0.4111, 0.4255, 0.4562, 0.3051, 0.4111, 0.4255, 0.3979, 0.3145, 0.4562, 0.3051, 0.206, 0.3427, 0.2146, 0.416, 0.1449, 0.3758, 0.206, 0.3427, 0.2597, 0.3619, 0.2146, 0.416, 0.2597, 0.3619, 0.2907, 0.4152, 0.2146, 0.416, 0.7579, 0.5729, 0.6557, 0.5899, 0.702, 0.5124, 0.7579, 0.5729, 0.7031, 0.6504, 0.6557, 0.5899, 0.7031, 0.6504, 0.6092, 0.6443, 0.6557, 0.5899, 0.3725, 0.2493, 0.3708, 0.2095, 0.4025, 0.2318, 0.3725, 0.2493, 0.3394, 0.235, 0.3708, 0.2095, 0.3394, 0.235, 0.3283, 0.196, 0.3708, 0.2095, 0.4562, 0.3051, 0.4468, 0.239, 0.5108, 0.2556, 0.4562, 0.3051, 0.4066, 0.2705, 0.4468, 0.239, 0.4066, 0.2705, 0.4025, 0.2318, 0.4468, 0.239, 0.2146, 0.416, 0.1093, 0.491, 0.1449, 0.3758, 0.2146, 0.416, 0.2738, 0.5323, 0.1093, 0.491, 0.5672, 0.359, 0.5108, 0.2556, 0.6127, 0.201, 0.6557, 0.5899, 0.6073, 0.4996, 0.702, 0.5124, 0.6557, 0.5899, 0.5527, 0.5777, 0.6073, 0.4996, 0.206, 0.3427, 0.1449, 0.3758, 0.1495, 0.2956, 0.2971, 0.2315, 0.2447, 0.1315, 0.3283, 0.196, 0.2971, 0.2315, 0.2521, 0.2434, 0.2447, 0.1315, 0.2521, 0.2434, 0.1912, 0.2327, 0.2447, 0.1315, 0.4177, 0.1898, 0.365, 0.1502, 0.4338, 0.1264, 0.4177, 0.1898, 0.3708, 0.2095, 0.365, 0.1502, 0.3708, 0.2095, 0.3283, 0.196, 0.365, 0.1502, 0.4889, 0.1808, 0.4177, 0.1898, 0.4338, 0.1264, 0.4889, 0.1808, 0.4468, 0.239, 0.4177, 0.1898, 0.4468, 0.239, 0.4025, 0.2318, 0.4177, 0.1898, 0.5293, 0.06308, 0.4889, 0.1808, 0.4338, 0.1264, 0.5293, 0.06308, 0.6127, 0.201, 0.4889, 0.1808, 0.6127, 0.201, 0.5108, 0.2556, 0.4889, 0.1808, 0.3714, 0.03018, 0.5293, 0.06308, 0.4338, 0.1264, 0.08606, 0.1844, 0.1495, 0.2956, 0.02975, 0.3421, 0.1495, 0.2956, 0.1449, 0.3758, 0.02975, 0.3421, 0.365, 0.1502, 0.3714, 0.03018, 0.4338, 0.1264, 0.365, 0.1502, 0.2447, 0.1315, 0.3714, 0.03018, 0.2447, 0.1315, 0.1912, 0.2327, 0.08606, 0.1844])
me_cone_021.use_remesh_preserve_volume = False
me_cone_021.use_remesh_preserve_attributes = False
me_cone_021.use_mirror_vertex_groups = False
me_cone_021.update()

# ---- objects
ob_eye_001 = bpy.data.objects.new('Eye.001', me_circle_008)
ob_eye = bpy.data.objects.new('Eye', me_circle_007)
ob_body = bpy.data.objects.new('Body', me_cone_021)

# ---- transforms, parenting, visibility, modifiers, constraints
ob_eye_001.location = (0.0, 0.6775, 0.0)
ob_eye_001.rotation_euler = (-1.571, -2.22e-16, 2.22e-16)
ob_eye_001.scale = (0.5326, 0.5326, 0.5326)
ob_eye_001.lineart.crease_threshold = 0.0
ob_eye.location = (0.0, 0.7022, 0.0)
ob_eye.rotation_euler = (-1.571, -2.22e-16, 2.22e-16)
ob_eye.scale = (0.5326, 0.5326, 0.5326)
ob_eye.lineart.crease_threshold = 0.0
ob_body.location = (0.0, 0.0, 0.0)
ob_body.rotation_euler = (-4.974e-07, 2.253, -1.571)
ob_body.scale = (0.3431, 0.3431, 0.7396)
ob_body.lineart.crease_threshold = 0.0

# ---- collection membership
col_collection_1.objects.link(ob_eye_001)
col_collection_1.objects.link(ob_eye)
col_collection_1.objects.link(ob_body)

# ---- scene / render settings (as saved in the file)
scene.frame_start = 1; scene.frame_end = 250; scene.frame_set(1)
scene.render.engine = 'BLENDER_EEVEE_NEXT'
scene.render.image_settings.color_mode = 'RGB'
scene.render.image_settings.compression = 90
scene.render.resolution_percentage = 50
scene.render.dither_intensity = 0.0
scene.render.bake_margin = 2
scene.render.bake_bias = 0.0
scene.cycles.use_denoising = False
scene.cycles.samples = 10
scene.cycles.sampling_pattern = 'TABULATED_SOBOL'
scene.cycles.light_sampling_threshold = 0.0
scene.cycles.use_adaptive_sampling = False
scene.cycles.use_light_tree = False
scene.cycles.blur_glossy = 0.0
scene.cycles.volume_bounces = 1
scene.cycles.pixel_filter_type = 'GAUSSIAN'
scene.cycles.sample_clamp_indirect = 0.0
scene.view_settings.view_transform = 'Standard'
bpy.context.view_layer.update()

# ---- added for rendering (the .blend has no active camera and no usable light): camera, sun
cam_auto = bpy.data.cameras.new('AutoCamera')
cam_auto.lens = 50.0
cam_auto.sensor_width = 36.0
cam_auto.clip_end = 1000.0
ob_auto_camera = bpy.data.objects.new('AutoCamera', cam_auto)
scene.collection.objects.link(ob_auto_camera)
ob_auto_camera.location = (4.70673, -5.92146, 3.72493)
ob_auto_camera.rotation_euler = (1.09748, -7.21219e-08, 0.694738)
scene.camera = ob_auto_camera
light_auto_sun = bpy.data.lights.new('AutoSun', 'SUN')
light_auto_sun.energy = 3.0
light_auto_sun.angle = 0.0523599
ob_auto_sun = bpy.data.objects.new('AutoSun', light_auto_sun)
scene.collection.objects.link(ob_auto_sun)
ob_auto_sun.rotation_euler = (0.872665, 0.174533, 0.523599)
bpy.context.view_layer.update()
